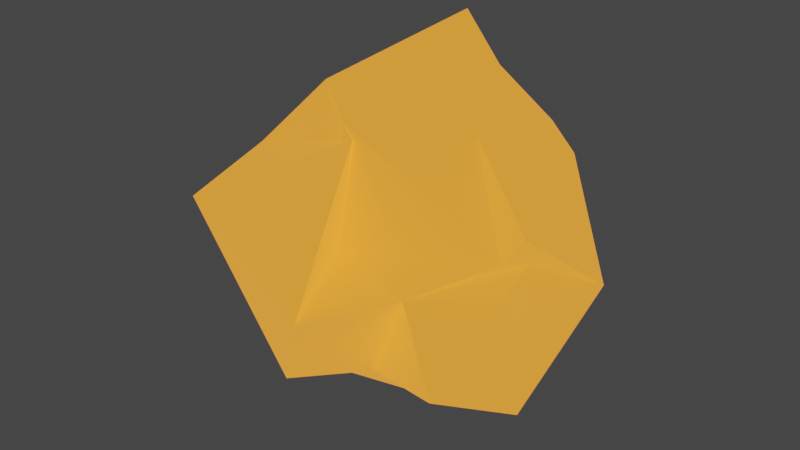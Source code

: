 # Source: Lantern.blend  (saved by Blender 3.1.7; exported with 4.5.12 LTS)
import bpy
from mathutils import Matrix  # noqa: F401  (used for matrix-valued properties, if any)

bpy.ops.wm.read_factory_settings(use_empty=True)
scene = bpy.context.scene
scene.name = 'Scene'

# ---- collections
col_collection = bpy.data.collections.new('Collection'); scene.collection.children.link(col_collection)

# ---- materials (node trees are filled in below, after node groups)
mat_material_001 = bpy.data.materials.new('Material.001')

# ---- material node trees
mat_material_001.use_nodes = True; mat_material_001.node_tree.nodes.clear()
_N = mat_material_001.node_tree.nodes; _L = mat_material_001.node_tree.links
n0 = _N.new('ShaderNodeBsdfPrincipled'); n0.name = 'Principled BSDF'; n0.location = (10, 300)
n0.distribution = 'GGX'
n0.subsurface_method = 'RANDOM_WALK_SKIN'
n0.inputs[0].default_value = (0.8, 0.4273, 0.03486, 1.0)
n0.inputs[3].default_value = 1.45
n0.inputs[27].default_value = (1.0, 0.2969, 0.03411, 1.0)
n0.inputs[28].default_value = 1.0
n1 = _N.new('ShaderNodeOutputMaterial'); n1.name = 'Material Output'; n1.location = (300, 300)
_L.new(n0.outputs[0], n1.inputs[0])
n1.is_active_output = True

# ---- world
world_world = bpy.data.worlds.new('World'); scene.world = world_world
world_world.use_nodes = True; world_world.node_tree.nodes.clear()
_N = world_world.node_tree.nodes; _L = world_world.node_tree.links
n0 = _N.new('ShaderNodeOutputWorld'); n0.name = 'World Output'; n0.location = (300, 300)
n1 = _N.new('ShaderNodeBackground'); n1.name = 'Background'; n1.location = (10, 300)
n1.inputs[0].default_value = (0.05088, 0.05088, 0.05088, 1.0)
_L.new(n1.outputs[0], n0.inputs[0])
n0.is_active_output = True
world_world.color = (0.05088, 0.05088, 0.05088)
world_world.use_sun_shadow = False
world_world.sun_shadow_jitter_overblur = 0.0

# ---- meshes
me_icosphere = bpy.data.meshes.new('Icosphere')
me_icosphere.from_pydata([(0.06083, 0.04211, -0.9573), (0.8195, -0.9449, -0.3799), (-0.04187, -1.088, -0.5381), (-1.119, 0.2945, -0.4874), (-0.5295, 1.049, -0.6229), (0.4738, 0.3969, -0.1792), (0.08653, -0.7966, 0.1488), (-0.7659, -0.491, 0.4522), (-0.6477, 0.4425, 0.7082), (0.2716, 0.9234, 0.4106), (1.007, -0.4442, 0.388), (0.03264, -0.01277, 0.9467), (-0.1693, -0.4938, -0.8595), (0.4806, -0.363, -0.8461), (0.189, -0.6342, -0.6274), (0.8821, -0.2363, -0.8281), (0.4469, 0.01834, -1.049), (-0.3479, -0.08373, -0.7894), (-0.9026, -0.409, -0.4316), (-0.3646, 0.2775, -0.8041), (-0.5439, 0.6706, -0.4645), (-0.05604, 0.92, -0.8674), (0.9077, -0.2554, 0.1469), (1.066, 0.2756, -0.1588), (0.3239, -1.363, 0.0748), (0.5627, -0.8441, 0.06132), (-0.9381, -0.3118, 0.02906), (-0.8683, -0.9437, 0.2397), (-0.6349, 0.7833, 0.1307), (-0.7635, 0.2111, -0.05442), (0.5858, 0.7971, 0.007716), (-0.1832, 0.7724, -0.0438), (0.867, -0.4378, 0.2039), (-0.007012, -0.5649, 0.6833), (-0.881, -0.07368, 0.3966), (-0.2076, 0.9614, 0.6095), (0.7163, 0.4505, 0.4735), (-0.09005, -0.5445, 0.7499), (0.503, -0.1761, 0.7266), (-0.426, -0.3089, 0.8508), (-0.1473, 0.5968, 1.097), (0.1666, 0.4939, 0.8507)], [], [(0, 13, 12), (1, 13, 15), (0, 12, 17), (0, 17, 19), (0, 19, 16), (1, 15, 22), (2, 14, 24), (3, 18, 26), (4, 20, 28), (5, 21, 30), (1, 22, 25), (2, 24, 27), (3, 26, 29), (4, 28, 31), (5, 30, 23), (6, 32, 37), (7, 33, 39), (8, 34, 40), (9, 35, 41), (10, 36, 38), (38, 41, 11), (38, 36, 41), (36, 9, 41), (41, 40, 11), (41, 35, 40), (35, 8, 40), (40, 39, 11), (40, 34, 39), (34, 7, 39), (39, 37, 11), (39, 33, 37), (33, 6, 37), (37, 38, 11), (37, 32, 38), (32, 10, 38), (23, 36, 10), (23, 30, 36), (30, 9, 36), (31, 35, 9), (31, 28, 35), (28, 8, 35), (29, 34, 8), (29, 26, 34), (26, 7, 34), (27, 33, 7), (27, 24, 33), (24, 6, 33), (25, 32, 6), (25, 22, 32), (22, 10, 32), (30, 31, 9), (30, 21, 31), (21, 4, 31), (28, 29, 8), (28, 20, 29), (20, 3, 29), (26, 27, 7), (26, 18, 27), (18, 2, 27), (24, 25, 6), (24, 14, 25), (14, 1, 25), (22, 23, 10), (22, 15, 23), (15, 5, 23), (16, 21, 5), (16, 19, 21), (19, 4, 21), (19, 20, 4), (19, 17, 20), (17, 3, 20), (17, 18, 3), (17, 12, 18), (12, 2, 18), (15, 16, 5), (15, 13, 16), (13, 0, 16), (12, 14, 2), (12, 13, 14), (13, 1, 14)])
_uv = me_icosphere.uv_layers.new(name='UVMap')
_uv.uv.foreach_set('vector', [0.1818, 0.0, 0.2273, 0.07873, 0.1364, 0.07873, 0.2727, 0.1575, 0.3182, 0.07873, 0.3636, 0.1575, 0.9091, 0.0, 0.9545, 0.07873, 0.8636, 0.07873, 0.7273, 0.0, 0.7727, 0.07873, 0.6818, 0.07873, 0.5455, 0.0, 0.5909, 0.07873, 0.5, 0.07873, 0.2727, 0.1575, 0.3636, 0.1575, 0.3182, 0.2362, 0.09091, 0.1575, 0.1818, 0.1575, 0.1364, 0.2362, 0.8182, 0.1575, 0.9091, 0.1575, 0.8636, 0.2362, 0.6364, 0.1575, 0.7273, 0.1575, 0.6818, 0.2362, 0.4545, 0.1575, 0.5455, 0.1575, 0.5, 0.2362, 0.2727, 0.1575, 0.3182, 0.2362, 0.2273, 0.2362, 0.09091, 0.1575, 0.1364, 0.2362, 0.04546, 0.2362, 0.8182, 0.1575, 0.8636, 0.2362, 0.7727, 0.2362, 0.6364, 0.1575, 0.6818, 0.2362, 0.5909, 0.2362, 0.4545, 0.1575, 0.5, 0.2362, 0.4091, 0.2362, 0.1818, 0.3149, 0.2727, 0.3149, 0.2273, 0.3937, 0.0, 0.3149, 0.09091, 0.3149, 0.04546, 0.3937, 0.7273, 0.3149, 0.8182, 0.3149, 0.7727, 0.3937, 0.5455, 0.3149, 0.6364, 0.3149, 0.5909, 0.3937, 0.3636, 0.3149, 0.4545, 0.3149, 0.4091, 0.3937, 0.4091, 0.3937, 0.5, 0.3937, 0.4545, 0.4724, 0.4091, 0.3937, 0.4545, 0.3149, 0.5, 0.3937, 0.4545, 0.3149, 0.5455, 0.3149, 0.5, 0.3937, 0.5909, 0.3937, 0.6818, 0.3937, 0.6364, 0.4724, 0.5909, 0.3937, 0.6364, 0.3149, 0.6818, 0.3937, 0.6364, 0.3149, 0.7273, 0.3149, 0.6818, 0.3937, 0.7727, 0.3937, 0.8636, 0.3937, 0.8182, 0.4724, 0.7727, 0.3937, 0.8182, 0.3149, 0.8636, 0.3937, 0.8182, 0.3149, 0.9091, 0.3149, 0.8636, 0.3937, 0.04546, 0.3937, 0.1364, 0.3937, 0.09091, 0.4724, 0.04546, 0.3937, 0.09091, 0.3149, 0.1364, 0.3937, 0.09091, 0.3149, 0.1818, 0.3149, 0.1364, 0.3937, 0.2273, 0.3937, 0.3182, 0.3937, 0.2727, 0.4724, 0.2273, 0.3937, 0.2727, 0.3149, 0.3182, 0.3937, 0.2727, 0.3149, 0.3636, 0.3149, 0.3182, 0.3937, 0.4091, 0.2362, 0.4545, 0.3149, 0.3636, 0.3149, 0.4091, 0.2362, 0.5, 0.2362, 0.4545, 0.3149, 0.5, 0.2362, 0.5455, 0.3149, 0.4545, 0.3149, 0.5909, 0.2362, 0.6364, 0.3149, 0.5455, 0.3149, 0.5909, 0.2362, 0.6818, 0.2362, 0.6364, 0.3149, 0.6818, 0.2362, 0.7273, 0.3149, 0.6364, 0.3149, 0.7727, 0.2362, 0.8182, 0.3149, 0.7273, 0.3149, 0.7727, 0.2362, 0.8636, 0.2362, 0.8182, 0.3149, 0.8636, 0.2362, 0.9091, 0.3149, 0.8182, 0.3149, 0.04546, 0.2362, 0.09091, 0.3149, 0.0, 0.3149, 0.04546, 0.2362, 0.1364, 0.2362, 0.09091, 0.3149, 0.1364, 0.2362, 0.1818, 0.3149, 0.09091, 0.3149, 0.2273, 0.2362, 0.2727, 0.3149, 0.1818, 0.3149, 0.2273, 0.2362, 0.3182, 0.2362, 0.2727, 0.3149, 0.3182, 0.2362, 0.3636, 0.3149, 0.2727, 0.3149, 0.5, 0.2362, 0.5909, 0.2362, 0.5455, 0.3149, 0.5, 0.2362, 0.5455, 0.1575, 0.5909, 0.2362, 0.5455, 0.1575, 0.6364, 0.1575, 0.5909, 0.2362, 0.6818, 0.2362, 0.7727, 0.2362, 0.7273, 0.3149, 0.6818, 0.2362, 0.7273, 0.1575, 0.7727, 0.2362, 0.7273, 0.1575, 0.8182, 0.1575, 0.7727, 0.2362, 0.8636, 0.2362, 0.9545, 0.2362, 0.9091, 0.3149, 0.8636, 0.2362, 0.9091, 0.1575, 0.9545, 0.2362, 0.9091, 0.1575, 1.0, 0.1575, 0.9545, 0.2362, 0.1364, 0.2362, 0.2273, 0.2362, 0.1818, 0.3149, 0.1364, 0.2362, 0.1818, 0.1575, 0.2273, 0.2362, 0.1818, 0.1575, 0.2727, 0.1575, 0.2273, 0.2362, 0.3182, 0.2362, 0.4091, 0.2362, 0.3636, 0.3149, 0.3182, 0.2362, 0.3636, 0.1575, 0.4091, 0.2362, 0.3636, 0.1575, 0.4545, 0.1575, 0.4091, 0.2362, 0.5, 0.07873, 0.5455, 0.1575, 0.4545, 0.1575, 0.5, 0.07873, 0.5909, 0.07873, 0.5455, 0.1575, 0.5909, 0.07873, 0.6364, 0.1575, 0.5455, 0.1575, 0.6818, 0.07873, 0.7273, 0.1575, 0.6364, 0.1575, 0.6818, 0.07873, 0.7727, 0.07873, 0.7273, 0.1575, 0.7727, 0.07873, 0.8182, 0.1575, 0.7273, 0.1575, 0.8636, 0.07873, 0.9091, 0.1575, 0.8182, 0.1575, 0.8636, 0.07873, 0.9545, 0.07873, 0.9091, 0.1575, 0.9545, 0.07873, 1.0, 0.1575, 0.9091, 0.1575, 0.3636, 0.1575, 0.4091, 0.07873, 0.4545, 0.1575, 0.3636, 0.1575, 0.3182, 0.07873, 0.4091, 0.07873, 0.3182, 0.07873, 0.3636, 0.0, 0.4091, 0.07873, 0.1364, 0.07873, 0.1818, 0.1575, 0.09091, 0.1575, 0.1364, 0.07873, 0.2273, 0.07873, 0.1818, 0.1575, 0.2273, 0.07873, 0.2727, 0.1575, 0.1818, 0.1575])
me_icosphere.materials.append(mat_material_001)
me_icosphere.use_remesh_fix_poles = True
me_icosphere.use_remesh_preserve_attributes = False
me_icosphere.update()

# ---- objects
ob_icosphere = bpy.data.objects.new('Icosphere', me_icosphere)

# ---- transforms, parenting, visibility, modifiers, constraints
ob_icosphere.location = (0.0, 0.0, 0.0)

# ---- collection membership
col_collection.objects.link(ob_icosphere)

# ---- scene / render settings (as saved in the file)
scene.frame_start = 1; scene.frame_end = 250; scene.frame_set(1)
scene.render.engine = 'CYCLES'
scene.cycles.sampling_pattern = 'TABULATED_SOBOL'
scene.cycles.use_light_tree = False
scene.view_settings.view_transform = 'Filmic'
bpy.context.view_layer.update()

# ---- added for rendering (the .blend has no active camera): camera
cam_auto = bpy.data.cameras.new('AutoCamera')
cam_auto.lens = 50.0
cam_auto.sensor_width = 36.0
cam_auto.clip_end = 1000.0
ob_auto_camera = bpy.data.objects.new('AutoCamera', cam_auto)
scene.collection.objects.link(ob_auto_camera)
ob_auto_camera.location = (3.58083, -4.48577, 2.90971)
ob_auto_camera.rotation_euler = (1.09748, -7.21219e-08, 0.694738)
scene.camera = ob_auto_camera
bpy.context.view_layer.update()
